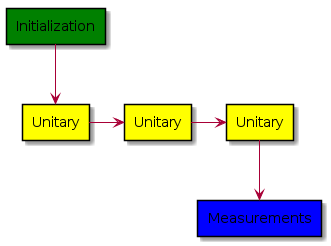

The diagram above was rendered by PlantUML. Its source (embedded in the PNG):
@startuml
rectangle "Initialization" as init #Green
rectangle "Unitary" as unit1 #Yellow
rectangle "Unitary" as unit2 #Yellow
rectangle "Unitary" as unit3 #Yellow
rectangle "Measurements" as measure #Blue

init --> unit1
unit1 -> unit2
unit2 -> unit3
unit3 --> measure
@enduml